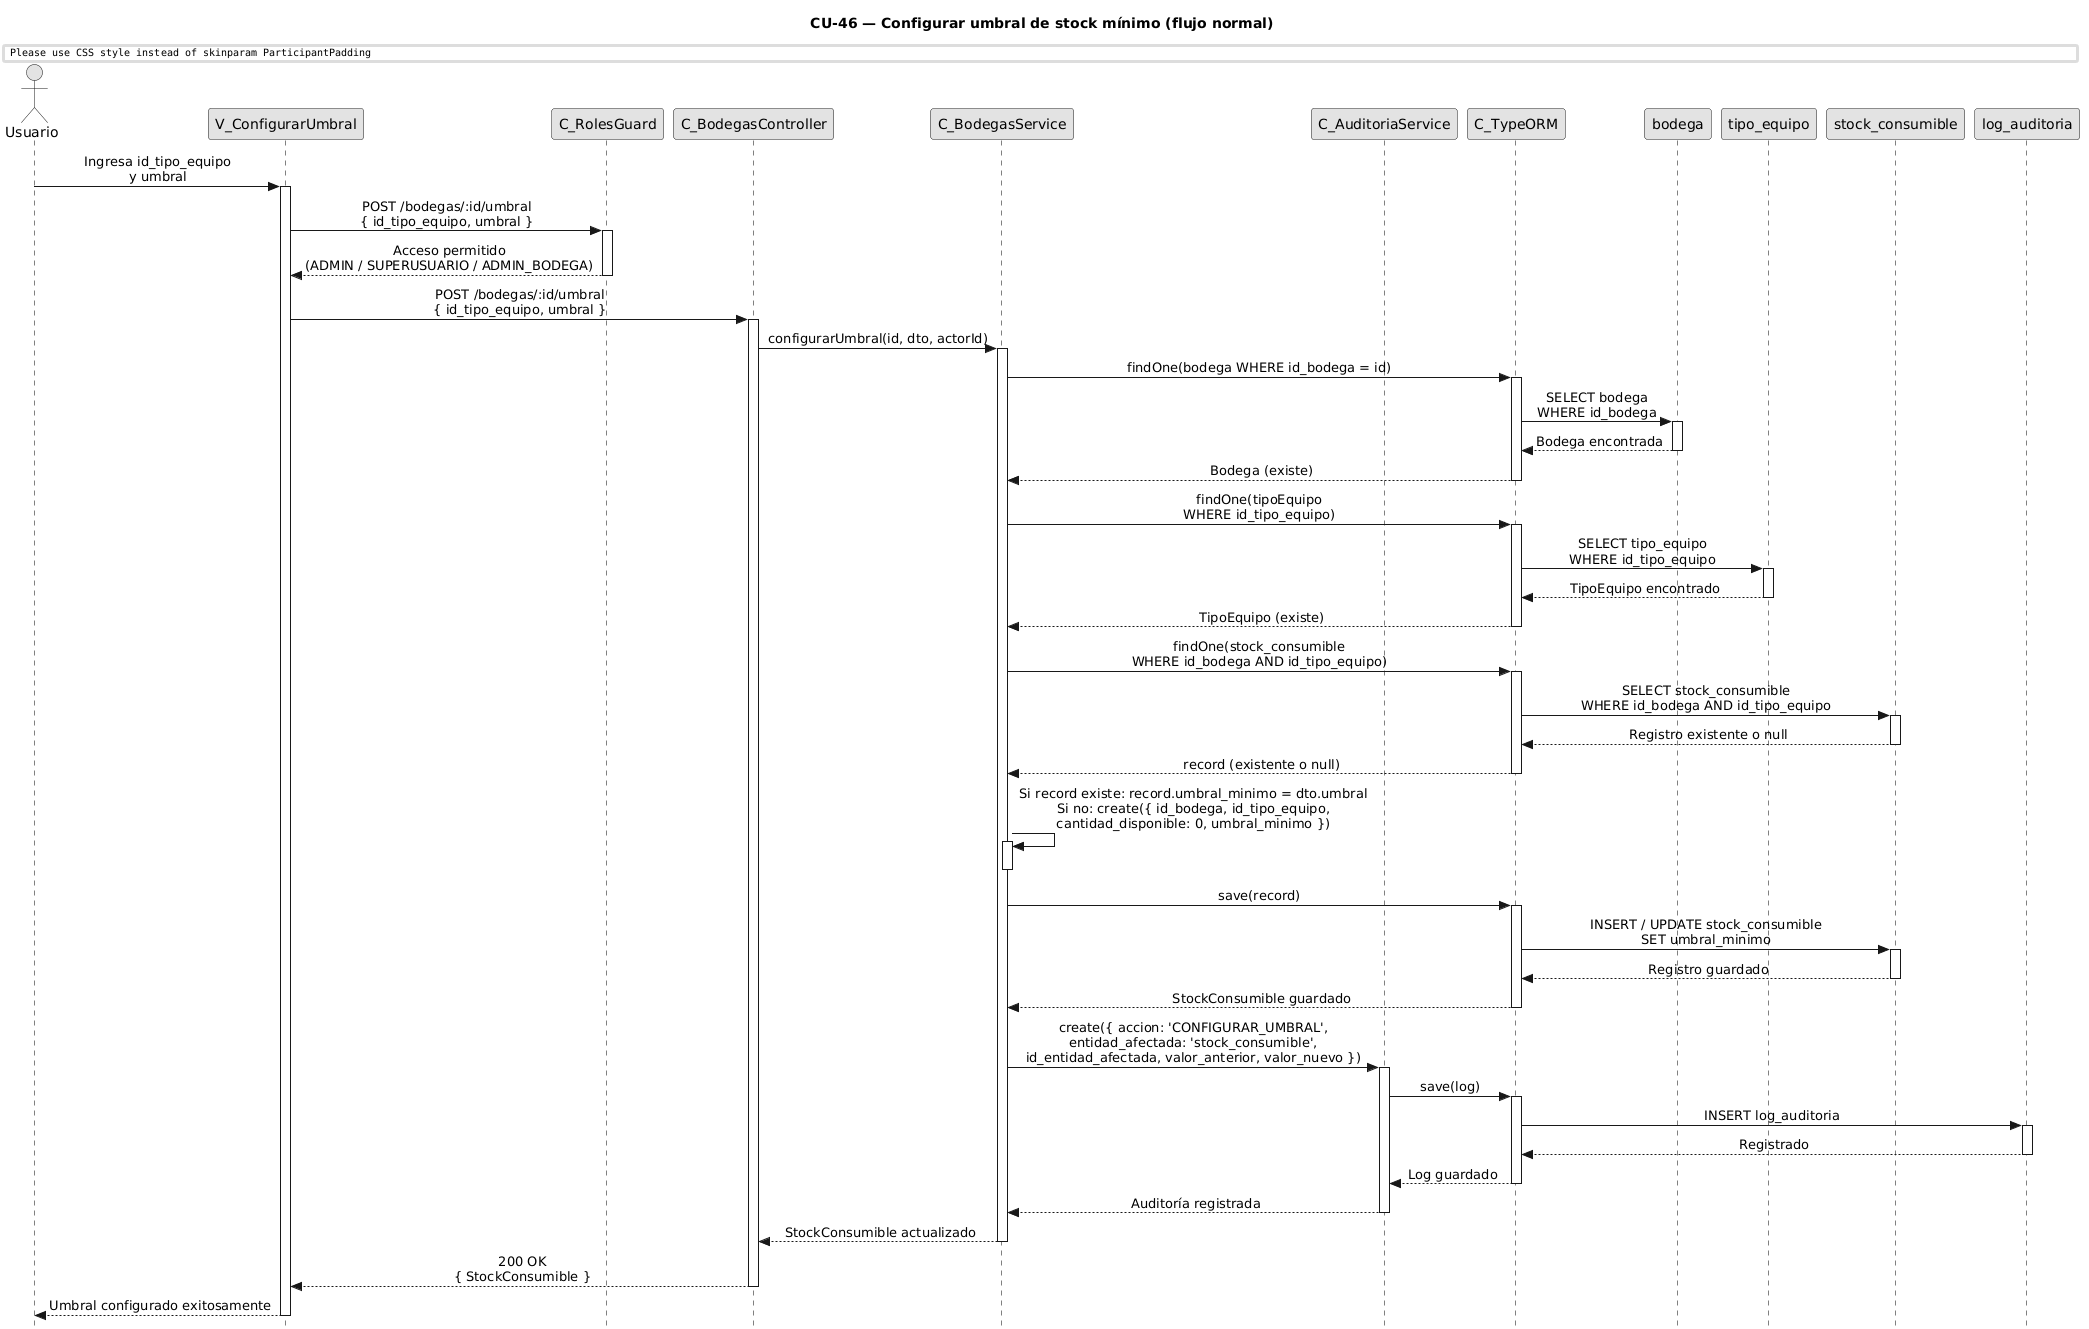

The diagram above was rendered by PlantUML. Its source (embedded in the PNG):
@startuml
title CU-46 — Configurar umbral de stock mínimo (flujo normal)

skinparam style strictuml
skinparam monochrome true
skinparam shadowing false
skinparam sequenceMessageAlign center
skinparam ParticipantPadding 70
skinparam ActorPadding 30
skinparam sequence {
  MessageAlign center
  LifeLineBorderColor black
}
hide footbox

actor "Usuario" as user
participant "V_ConfigurarUmbral" as view
participant "C_RolesGuard" as guard
participant "C_BodegasController" as ctrl
participant "C_BodegasService" as svc
participant "C_AuditoriaService" as aud
participant "C_TypeORM" as orm
participant "bodega" as bent
participant "tipo_equipo" as tent
participant "stock_consumible" as scent
participant "log_auditoria" as aent

user -> view : Ingresa id_tipo_equipo\ny umbral
activate view

view -> guard : POST /bodegas/:id/umbral\n{ id_tipo_equipo, umbral }
activate guard

guard --> view : Acceso permitido\n(ADMIN / SUPERUSUARIO / ADMIN_BODEGA)
deactivate guard

view -> ctrl : POST /bodegas/:id/umbral\n{ id_tipo_equipo, umbral }
activate ctrl

ctrl -> svc : configurarUmbral(id, dto, actorId)
activate svc

svc -> orm : findOne(bodega WHERE id_bodega = id)
activate orm

orm -> bent : SELECT bodega\nWHERE id_bodega
activate bent
bent --> orm : Bodega encontrada
deactivate bent

orm --> svc : Bodega (existe)
deactivate orm

svc -> orm : findOne(tipoEquipo\nWHERE id_tipo_equipo)
activate orm

orm -> tent : SELECT tipo_equipo\nWHERE id_tipo_equipo
activate tent
tent --> orm : TipoEquipo encontrado
deactivate tent

orm --> svc : TipoEquipo (existe)
deactivate orm

svc -> orm : findOne(stock_consumible\nWHERE id_bodega AND id_tipo_equipo)
activate orm

orm -> scent : SELECT stock_consumible\nWHERE id_bodega AND id_tipo_equipo
activate scent
scent --> orm : Registro existente o null
deactivate scent

orm --> svc : record (existente o null)
deactivate orm

svc -> svc : Si record existe: record.umbral_minimo = dto.umbral\nSi no: create({ id_bodega, id_tipo_equipo,\ncantidad_disponible: 0, umbral_minimo })
activate svc
deactivate svc

svc -> orm : save(record)
activate orm

orm -> scent : INSERT / UPDATE stock_consumible\nSET umbral_minimo
activate scent
scent --> orm : Registro guardado
deactivate scent

orm --> svc : StockConsumible guardado
deactivate orm

svc -> aud : create({ accion: 'CONFIGURAR_UMBRAL',\nentidad_afectada: 'stock_consumible',\nid_entidad_afectada, valor_anterior, valor_nuevo })
activate aud

aud -> orm : save(log)
activate orm

orm -> aent : INSERT log_auditoria
activate aent
aent --> orm : Registrado
deactivate aent

orm --> aud : Log guardado
deactivate orm

aud --> svc : Auditoría registrada
deactivate aud

svc --> ctrl : StockConsumible actualizado
deactivate svc

ctrl --> view : 200 OK\n{ StockConsumible }
deactivate ctrl

view --> user : Umbral configurado exitosamente
deactivate view
@enduml